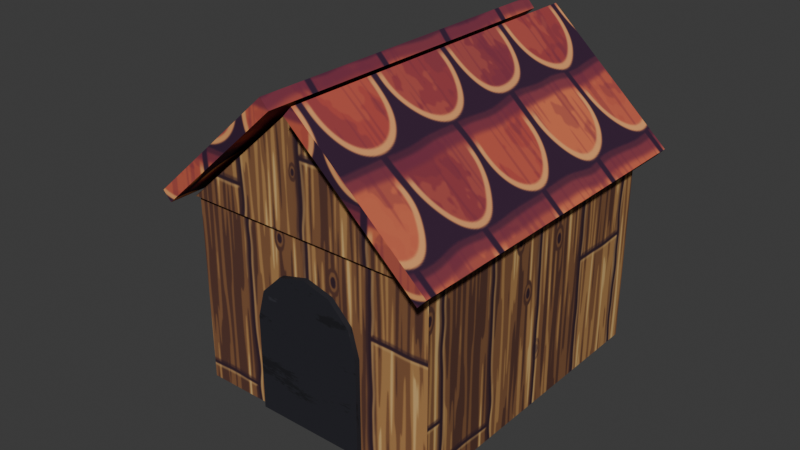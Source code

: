 # Source: doghouse.blend  (saved by Blender 5.2.45; exported with 4.5.12 LTS)
import bpy
from mathutils import Matrix  # noqa: F401  (used for matrix-valued properties, if any)

bpy.ops.wm.read_factory_settings(use_empty=True)
scene = bpy.context.scene
scene.name = 'Scene'

# ---- collections
col_doghouse = bpy.data.collections.new('doghouse'); scene.collection.children.link(col_doghouse)

# ---- images (referenced by path relative to the original .blend; pixels are not part of the script)
import os
ASSET_DIR = os.environ.get("B2B_ASSET_DIR", "")  # directory of the original .blend (textures are referenced by path, not embedded)
HERE = os.path.dirname(os.path.abspath(__file__))  # packed textures are extracted next to this script under _unpacked/

def load_image(name, relpath, width, height, colorspace="sRGB"):
    """Load a texture the original file referenced (path relative to the .blend, or extracted next to this script)."""
    p = next((c for c in (os.path.join(HERE, relpath), os.path.join(ASSET_DIR, relpath)) if relpath and os.path.exists(c)), "")
    if p:
        img = bpy.data.images.load(p, check_existing=True)
        img.name = name
    else:  # same state as the original file: an image datablock whose file is absent (Cycles renders it pink)
        img = bpy.data.images.new(name, width, height)
        img.source = "FILE"
        img.filepath = "//" + (relpath or name)
    img.colorspace_settings.name = colorspace
    return img
img_env_pack_planches_bois = load_image('env_pack_planches_bois', '_unpacked/pack_planches_bois.b14e6ce2.png', 512, 512, 'sRGB')
img_env_pack_toit_tuiles = load_image('env_pack_toit_tuiles', '_unpacked/pack_toit_tuiles.942d0bf1.png', 512, 512, 'sRGB')
img_env_paint_atlas = load_image('env_paint_atlas', '_unpacked/paint_atlas.7539c6ec.png', 512, 512, 'sRGB')

# ---- materials (node trees are filled in below, after node groups)
mat_env_woodplanks = bpy.data.materials.new('Env_WoodPlanks')
mat_env_woodplanks.diffuse_color = (0.4342, 0.4342, 0.4342, 1.0)
mat_env_woodplanks.roughness = 0.9
mat_env_rooftiles = bpy.data.materials.new('Env_RoofTiles')
mat_env_rooftiles.diffuse_color = (0.4342, 0.4342, 0.4342, 1.0)
mat_env_rooftiles.roughness = 0.9
mat_env_paint = bpy.data.materials.new('Env_Paint')
mat_env_paint.diffuse_color = (0.4342, 0.4342, 0.4342, 1.0)
mat_env_paint.roughness = 0.9

# ---- material node trees
mat_env_woodplanks.use_nodes = True; mat_env_woodplanks.node_tree.nodes.clear()
_N = mat_env_woodplanks.node_tree.nodes; _L = mat_env_woodplanks.node_tree.links
n0 = _N.new('ShaderNodeBsdfPrincipled'); n0.name = 'Principled BSDF'; n0.location = (-200, 100)
n0.inputs[2].default_value = 0.9
n0.inputs[10].default_value = 0.005
n0.inputs[13].default_value = 0.25
n1 = _N.new('ShaderNodeOutputMaterial'); n1.name = 'Material Output'; n1.location = (200, 100)
n2 = _N.new('ShaderNodeTexImage'); n2.name = 'Image Texture'; n2.location = (-400, 200)
n2.image = img_env_pack_planches_bois
_L.new(n0.outputs[0], n1.inputs[0])
_L.new(n2.outputs[0], n0.inputs[0])
n1.is_active_output = True
mat_env_rooftiles.use_nodes = True; mat_env_rooftiles.node_tree.nodes.clear()
_N = mat_env_rooftiles.node_tree.nodes; _L = mat_env_rooftiles.node_tree.links
n0 = _N.new('ShaderNodeBsdfPrincipled'); n0.name = 'Principled BSDF'; n0.location = (-200, 100)
n0.inputs[2].default_value = 0.9
n0.inputs[10].default_value = 0.005
n0.inputs[13].default_value = 0.25
n1 = _N.new('ShaderNodeOutputMaterial'); n1.name = 'Material Output'; n1.location = (200, 100)
n2 = _N.new('ShaderNodeTexImage'); n2.name = 'Image Texture'; n2.location = (-400, 200)
n2.image = img_env_pack_toit_tuiles
_L.new(n0.outputs[0], n1.inputs[0])
_L.new(n2.outputs[0], n0.inputs[0])
n1.is_active_output = True
mat_env_paint.use_nodes = True; mat_env_paint.node_tree.nodes.clear()
_N = mat_env_paint.node_tree.nodes; _L = mat_env_paint.node_tree.links
n0 = _N.new('ShaderNodeBsdfPrincipled'); n0.name = 'Principled BSDF'; n0.location = (-200, 100)
n0.inputs[2].default_value = 0.9
n0.inputs[10].default_value = 0.005
n0.inputs[13].default_value = 0.25
n1 = _N.new('ShaderNodeOutputMaterial'); n1.name = 'Material Output'; n1.location = (200, 100)
n2 = _N.new('ShaderNodeTexImage'); n2.name = 'Image Texture'; n2.location = (-400, 200)
n2.image = img_env_paint_atlas
_L.new(n0.outputs[0], n1.inputs[0])
_L.new(n2.outputs[0], n0.inputs[0])
n1.is_active_output = True

# ---- world
world_world = bpy.data.worlds.new('World'); scene.world = world_world
world_world.use_nodes = True; world_world.node_tree.nodes.clear()
_N = world_world.node_tree.nodes; _L = world_world.node_tree.links
n0 = _N.new('ShaderNodeOutputWorld'); n0.name = 'World Output'; n0.location = (200, 100)
n1 = _N.new('ShaderNodeBackground'); n1.name = 'Background'; n1.location = (-200, 100)
n1.inputs[0].default_value = (0.05088, 0.05088, 0.05088, 1.0)
_L.new(n1.outputs[0], n0.inputs[0])
n0.is_active_output = True
world_world.color = (0.05088, 0.05088, 0.05088)
world_world.sun_shadow_jitter_overblur = 0.0

# ---- meshes
me_prop = bpy.data.meshes.new('Prop')
me_prop.from_pydata([(-0.5, -0.6, 0.0), (-0.5, -0.6, 0.75), (-0.5, 0.6, 0.0), (-0.5, 0.6, 0.75), (0.5, -0.6, 0.0), (0.5, -0.6, 0.75), (0.5, 0.6, 0.0), (0.5, 0.6, 0.75), (-0.5, -0.62, 0.75), (0.5, -0.62, 0.75), (0.0, -0.62, 1.2), (-0.5, -0.58, 0.75), (0.5, -0.58, 0.75), (0.0, -0.58, 1.2), (-0.5, 0.58, 0.75), (0.5, 0.58, 0.75), (0.0, 0.58, 1.2), (-0.5, 0.62, 0.75), (0.5, 0.62, 0.75), (0.0, 0.62, 1.2), (-0.5359, -0.7, 0.7439), (-0.5694, -0.7, 0.7811), (-0.5359, 0.7, 0.7439), (-0.5694, 0.7, 0.7811), (-0.0306, -0.7, 1.199), (-0.06406, -0.7, 1.236), (-0.0306, 0.7, 1.199), (-0.06406, 0.7, 1.236), (0.0306, -0.7, 1.199), (0.06406, -0.7, 1.236), (0.0306, 0.7, 1.199), (0.06406, 0.7, 1.236), (0.5359, -0.7, 0.7439), (0.5694, -0.7, 0.7811), (0.5359, 0.7, 0.7439), (0.5694, 0.7, 0.7811), (-0.22, -0.62, 0.0), (0.22, -0.62, 0.0), (0.22, -0.62, 0.38), (0.1905, -0.62, 0.49), (0.11, -0.62, 0.5705), (1.347e-17, -0.62, 0.6), (-0.11, -0.62, 0.5705), (-0.1905, -0.62, 0.49), (-0.22, -0.62, 0.38), (-0.22, -0.6, 0.0), (0.22, -0.6, 0.0), (0.22, -0.6, 0.38), (0.1905, -0.6, 0.49), (0.11, -0.6, 0.5705), (1.347e-17, -0.6, 0.6), (-0.11, -0.6, 0.5705), (-0.1905, -0.6, 0.49), (-0.22, -0.6, 0.38), (0.45, -0.85, 0.0), (0.57, -0.85, 0.0), (0.5349, -0.7651, 0.0), (0.45, -0.73, 0.0), (0.3651, -0.7651, 0.0), (0.33, -0.85, 0.0), (0.3651, -0.9349, 0.0), (0.45, -0.97, 0.0), (0.5349, -0.9349, 0.0), (0.59, -0.85, 0.07), (0.549, -0.751, 0.07), (0.45, -0.71, 0.07), (0.351, -0.751, 0.07), (0.31, -0.85, 0.07), (0.351, -0.949, 0.07), (0.45, -0.99, 0.07), (0.549, -0.949, 0.07), (0.56, -0.85, 0.07), (0.5278, -0.7722, 0.07), (0.45, -0.74, 0.07), (0.3722, -0.7722, 0.07), (0.34, -0.85, 0.07), (0.3722, -0.9278, 0.07), (0.45, -0.96, 0.07), (0.5278, -0.9278, 0.07), (0.45, -0.85, 0.05)], [(55, 54), (54, 56), (54, 57), (54, 58), (54, 59), (54, 60), (54, 61), (54, 62)], [(0, 1, 3, 2), (2, 3, 7, 6), (6, 7, 5, 4), (4, 5, 1, 0), (7, 3, 1, 5), (8, 9, 10), (13, 12, 11), (9, 8, 11, 12), (10, 9, 12, 13), (8, 10, 13, 11), (14, 15, 16), (19, 18, 17), (15, 14, 17, 18), (16, 15, 18, 19), (14, 16, 19, 17), (20, 21, 23, 22), (22, 23, 27, 26), (26, 27, 25, 24), (24, 25, 21, 20), (22, 26, 24, 20), (27, 23, 21, 25), (28, 29, 31, 30), (30, 31, 35, 34), (34, 35, 33, 32), (32, 33, 29, 28), (30, 34, 32, 28), (35, 31, 29, 33), (36, 37, 38, 39, 40, 41, 42, 43, 44), (53, 52, 51, 50, 49, 48, 47, 46, 45), (38, 37, 46, 47), (39, 38, 47, 48), (40, 39, 48, 49), (41, 40, 49, 50), (42, 41, 50, 51), (43, 42, 51, 52), (44, 43, 52, 53), (36, 44, 53, 45), (55, 56, 64, 63), (56, 57, 65, 64), (57, 58, 66, 65), (58, 59, 67, 66), (59, 60, 68, 67), (60, 61, 69, 68), (61, 62, 70, 69), (62, 55, 63, 70), (63, 64, 72, 71), (64, 65, 73, 72), (65, 66, 74, 73), (66, 67, 75, 74), (67, 68, 76, 75), (68, 69, 77, 76), (69, 70, 78, 77), (70, 63, 71, 78), (71, 72, 79), (72, 73, 79), (73, 74, 79), (74, 75, 79), (75, 76, 79), (76, 77, 79), (77, 78, 79), (78, 71, 79)])
me_prop.polygons.foreach_set('use_smooth', [True] * 61)
me_prop.polygons.foreach_set('material_index', [0, 0, 0, 0, 0, 0, 0, 0, 0, 0, 0, 0, 0, 0, 0, 1, 1, 1, 1, 1, 1, 1, 1, 1, 1, 1, 1, 2, 2, 2, 2, 2, 2, 2, 2, 2, 2, 2, 2, 2, 2, 2, 2, 2, 2, 2, 2, 2, 2, 2, 2, 2, 2, 2, 2, 2, 2, 2, 2, 2, 2])
_k = set([(0, 1), (0, 2), (0, 4), (1, 3), (1, 5), (2, 3), (2, 6), (3, 7), (4, 5), (4, 6), (5, 7), (6, 7), (8, 9), (8, 10), (8, 11), (9, 10), (9, 12), (10, 13), (11, 12), (11, 13), (12, 13), (14, 15), (14, 16), (14, 17), (15, 16), (15, 18), (16, 19), (17, 18), (17, 19), (18, 19), (20, 21), (20, 22), (20, 24), (21, 23), (21, 25), (22, 23), (22, 26), (23, 27), (24, 25), (24, 26), (25, 27), (26, 27), (28, 29), (28, 30), (28, 32), (29, 31), (29, 33), (30, 31), (30, 34), (31, 35), (32, 33), (32, 34), (33, 35), (34, 35), (36, 37), (36, 44), (36, 45), (37, 38), (37, 46), (38, 39), (39, 40), (40, 41), (41, 42), (42, 43), (43, 44), (45, 46), (45, 53), (46, 47), (47, 48), (48, 49), (49, 50), (50, 51), (51, 52), (52, 53), (54, 55), (54, 56), (54, 57), (54, 58), (54, 59), (54, 60), (54, 61), (54, 62), (55, 56), (55, 62), (56, 57), (57, 58), (58, 59), (59, 60), (60, 61), (61, 62), (63, 64), (63, 70), (64, 65), (65, 66), (66, 67), (67, 68), (68, 69), (69, 70)])
me_prop.attributes.new('sharp_edge', 'BOOLEAN', 'EDGE').data.foreach_set('value', [ (min(e.vertices), max(e.vertices)) in _k for e in me_prop.edges])
_uv = me_prop.uv_layers.new(name='Float2')
_uv.uv.foreach_set('vector', [0.375, 0.0, 0.375, 0.4688, -0.375, 0.4688, -0.375, 0.0, 0.3125, 0.0, 0.3125, 0.4688, -0.3125, 0.4688, -0.3125, 0.0, 0.375, 0.0, 0.375, 0.4688, -0.375, 0.4688, -0.375, 0.0, 0.3125, 0.0, 0.3125, 0.4688, -0.3125, 0.4688, -0.3125, 0.0, 0.3125, 0.375, -0.3125, 0.375, -0.3125, -0.375, 0.3125, -0.375, -0.3125, 0.4688, 0.3125, 0.4688, 0.0, 0.75, 0.0, 0.75, -0.3125, 0.4688, 0.3125, 0.4688, 0.3125, -0.3875, -0.3125, -0.3875, -0.3125, -0.3625, 0.3125, -0.3625, -0.3875, 0.0, -0.3875, -0.3125, -0.3625, -0.3125, -0.3625, 0.0, -0.3875, -0.3125, -0.3875, 0.0, -0.3625, 0.0, -0.3625, -0.3125, -0.3125, 0.4688, 0.3125, 0.4688, 0.0, 0.75, 0.0, 0.75, -0.3125, 0.4688, 0.3125, 0.4688, 0.3125, 0.3625, -0.3125, 0.3625, -0.3125, 0.3875, 0.3125, 0.3875, 0.3625, 0.0, 0.3625, -0.3125, 0.3875, -0.3125, 0.3875, 0.0, 0.3625, -0.3125, 0.3625, 0.0, 0.3875, 0.0, 0.3875, -0.3125, 0.35, 0.372, 0.35, 0.3905, -0.35, 0.3905, -0.35, 0.372, 0.268, 0.372, 0.2847, 0.3905, 0.03203, 0.618, 0.0153, 0.5995, 0.35, 0.5995, 0.35, 0.618, -0.35, 0.618, -0.35, 0.5995, -0.0153, 0.5995, -0.03203, 0.618, -0.2847, 0.3905, -0.268, 0.372, 0.35, 0.268, 0.35, 0.0153, -0.35, 0.0153, -0.35, 0.268, 0.35, -0.03203, 0.35, -0.2847, -0.35, -0.2847, -0.35, -0.03203, 0.35, 0.5995, 0.35, 0.618, -0.35, 0.618, -0.35, 0.5995, -0.0153, 0.5995, -0.03203, 0.618, -0.2847, 0.3905, -0.268, 0.372, 0.35, 0.372, 0.35, 0.3905, -0.35, 0.3905, -0.35, 0.372, 0.268, 0.372, 0.2847, 0.3905, 0.03203, 0.618, 0.0153, 0.5995, 0.35, 0.0153, 0.35, 0.268, -0.35, 0.268, -0.35, 0.0153, 0.35, -0.2847, 0.35, -0.03203, -0.35, -0.03203, -0.35, -0.2847, 0.8788, 0.0, 0.9962, 0.0, 0.9962, 0.38, 0.9884, 0.49, 0.9669, 0.5705, 0.9375, 0.6, 0.9081, 0.5705, 0.8866, 0.49, 0.8788, 0.38, 0.9962, 0.38, 0.9884, 0.49, 0.9669, 0.5705, 0.9375, 0.6, 0.9081, 0.5705, 0.8866, 0.49, 0.8788, 0.38, 0.8788, 0.0, 0.9962, 0.0, 0.8788, 0.38, 0.8788, 0.0, 0.9962, 0.0, 0.9962, 0.38, 0.8788, 0.49, 0.8788, 0.38, 0.9962, 0.38, 0.9962, 0.49, 0.8788, -0.11, 0.8788, -0.1905, 0.9962, -0.1905, 0.9962, -0.11, 0.8788, -1.347e-17, 0.8788, -0.11, 0.9962, -0.11, 0.9962, -1.347e-17, 0.8788, -0.11, 0.8788, 1.347e-17, 0.9962, 1.347e-17, 0.9962, -0.11, 0.8788, -0.1905, 0.8788, -0.11, 0.9962, -0.11, 0.9962, -0.1905, 0.9962, 0.38, 0.9962, 0.49, 0.8788, 0.49, 0.8788, 0.38, 0.9962, 0.0, 0.9962, 0.38, 0.8788, 0.38, 0.8788, 0.0, 0.00375, -0.85, 0.00375, -0.7651, 0.1213, -0.751, 0.1213, -0.85, 0.00375, -0.5349, 0.00375, -0.45, 0.1213, -0.45, 0.1213, -0.549, 0.00375, -0.45, 0.00375, -0.3651, 0.1213, -0.351, 0.1213, -0.45, 0.00375, 0.7651, 0.00375, 0.85, 0.1213, 0.85, 0.1213, 0.751, 0.00375, 0.85, 0.00375, 0.9349, 0.1213, 0.949, 0.1213, 0.85, 0.00375, 0.3651, 0.00375, 0.45, 0.1213, 0.45, 0.1213, 0.351, 0.00375, 0.45, 0.00375, 0.5349, 0.1213, 0.549, 0.1213, 0.45, 0.00375, -0.9349, 0.00375, -0.85, 0.1213, -0.85, 0.1213, -0.949, 0.1213, -0.85, 0.04381, -0.751, 0.00375, -0.7722, 0.06459, -0.85, 0.04381, 0.549, 0.1213, 0.45, 0.06459, 0.45, 0.00375, 0.5278, 0.1213, 0.45, 0.04381, 0.351, 0.00375, 0.3722, 0.06459, 0.45, 0.08119, -0.751, 0.00375, -0.85, 0.06041, -0.85, 0.1213, -0.7722, 0.00375, -0.85, 0.08119, -0.949, 0.1213, -0.9278, 0.06041, -0.85, 0.08119, 0.351, 0.00375, 0.45, 0.06041, 0.45, 0.1213, 0.3722, 0.00375, 0.45, 0.08119, 0.549, 0.1213, 0.5278, 0.06041, 0.45, 0.04381, -0.949, 0.1213, -0.85, 0.06459, -0.85, 0.00375, -0.9278, 0.00375, 0.56, 0.1213, 0.5278, 0.00375, 0.45, 0.1213, -0.7722, 0.00375, -0.74, 0.00375, -0.85, 0.1213, -0.74, 0.00375, -0.7722, 0.1213, -0.85, 0.1213, 0.3722, 0.00375, 0.34, 0.00375, 0.45, 0.1213, 0.34, 0.00375, 0.3722, 0.1213, 0.45, 0.00375, -0.9278, 0.1213, -0.96, 0.1213, -0.85, 0.00375, -0.96, 0.1213, -0.9278, 0.00375, -0.85, 0.00375, 0.5278, 0.1213, 0.56, 0.1213, 0.45])
me_prop.materials.append(mat_env_woodplanks)
me_prop.materials.append(mat_env_rooftiles)
me_prop.materials.append(mat_env_paint)
me_prop.update()

# ---- objects
ob_doghouse = bpy.data.objects.new('doghouse', None)
ob_prop = bpy.data.objects.new('Prop', me_prop)

# ---- transforms, parenting, visibility, modifiers, constraints
ob_doghouse.location = (0.0, 0.0, 0.0)
ob_doghouse.empty_display_type = 'ARROWS'
ob_doghouse.empty_display_size = 0.5
ob_prop.parent = ob_doghouse
ob_prop.location = (0.0, 0.0, 0.0)

# ---- collection membership
col_doghouse.objects.link(ob_doghouse)
col_doghouse.objects.link(ob_prop)

# ---- scene / render settings (as saved in the file)
scene.frame_start = 1; scene.frame_end = 250; scene.frame_set(1)
scene.render.engine = 'BLENDER_EEVEE_NEXT'
scene.render.bake_bias = 0.0
scene.render.bake_samples = 0
scene.render.compositor_device = 'GPU'
scene.eevee.use_volume_custom_range = False
scene.eevee.fast_gi_thickness_near = 0.1
scene.eevee.fast_gi_thickness_far = 0.0
scene.eevee.ray_tracing_options.screen_trace_thickness = 0.1
bpy.context.view_layer.update()

# ---- added for rendering (the .blend has no active camera and no usable light): camera, sun
cam_auto = bpy.data.cameras.new('AutoCamera')
cam_auto.lens = 50.0
cam_auto.sensor_width = 36.0
cam_auto.clip_end = 1000.0
ob_auto_camera = bpy.data.objects.new('AutoCamera', cam_auto)
scene.collection.objects.link(ob_auto_camera)
ob_auto_camera.location = (2.2247, -2.80228, 2.38956)
ob_auto_camera.rotation_euler = (1.09748, -7.21219e-08, 0.694738)
scene.camera = ob_auto_camera
light_auto_sun = bpy.data.lights.new('AutoSun', 'SUN')
light_auto_sun.energy = 3.0
light_auto_sun.angle = 0.0523599
ob_auto_sun = bpy.data.objects.new('AutoSun', light_auto_sun)
scene.collection.objects.link(ob_auto_sun)
ob_auto_sun.rotation_euler = (0.872665, 0.174533, 0.523599)
bpy.context.view_layer.update()

